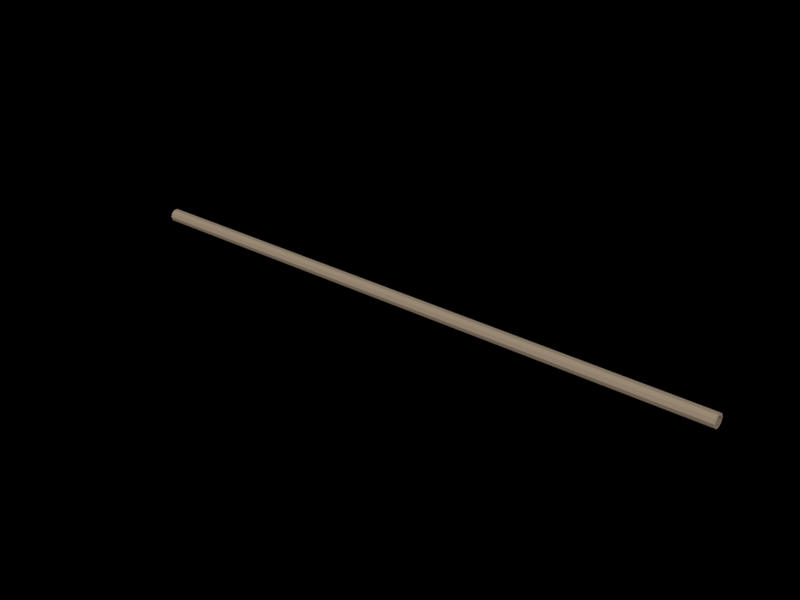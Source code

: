 # Source: light-bar.blend  (saved by Blender 5.2.44; exported with 4.5.12 LTS)
import bpy
from mathutils import Matrix  # noqa: F401  (used for matrix-valued properties, if any)

bpy.ops.wm.read_factory_settings(use_empty=True)
scene = bpy.context.scene
scene.name = 'Scene'

# ---- collections
col_schil = bpy.data.collections.new('Schil'); scene.collection.children.link(col_schil)
col_vloer = bpy.data.collections.new('Vloer'); scene.collection.children.link(col_vloer)
col_props = bpy.data.collections.new('Props'); scene.collection.children.link(col_props)
col_rig = bpy.data.collections.new('Rig'); scene.collection.children.link(col_rig)
col_gasten = bpy.data.collections.new('Gasten'); scene.collection.children.link(col_gasten)
col_camera = bpy.data.collections.new('Camera'); scene.collection.children.link(col_camera)
col_licht = bpy.data.collections.new('Licht'); scene.collection.children.link(col_licht)

# ---- materials (node trees are filled in below, after node groups)
mat_balkhout = bpy.data.materials.new('BalkHout')
mat_balkhout.diffuse_color = (0.2542, 0.1946, 0.1329, 1.0)
mat_balkhoutshade6 = bpy.data.materials.new('BalkHoutShade6')
mat_balkhoutshade6.diffuse_color = (0.118, 0.09038, 0.0617, 1.0)

# ---- material node trees
mat_balkhout.use_nodes = True; mat_balkhout.node_tree.nodes.clear()
_N = mat_balkhout.node_tree.nodes; _L = mat_balkhout.node_tree.links
n0 = _N.new('ShaderNodeBsdfPrincipled'); n0.name = 'Principled BSDF'; n0.location = (-200, 100)
n0.inputs[0].default_value = (0.2542, 0.1946, 0.1329, 1.0)
n0.inputs[2].default_value = 0.9
n0.inputs[10].default_value = 0.005
n1 = _N.new('ShaderNodeOutputMaterial'); n1.name = 'Material Output'; n1.location = (200, 100)
_L.new(n0.outputs[0], n1.inputs[0])
n1.is_active_output = True
mat_balkhoutshade6.use_nodes = True; mat_balkhoutshade6.node_tree.nodes.clear()
_N = mat_balkhoutshade6.node_tree.nodes; _L = mat_balkhoutshade6.node_tree.links
n0 = _N.new('ShaderNodeBsdfPrincipled'); n0.name = 'Principled BSDF'; n0.location = (-200, 100)
n0.inputs[0].default_value = (0.118, 0.09038, 0.0617, 1.0)
n0.inputs[2].default_value = 0.9
n0.inputs[10].default_value = 0.005
n1 = _N.new('ShaderNodeOutputMaterial'); n1.name = 'Material Output'; n1.location = (200, 100)
_L.new(n0.outputs[0], n1.inputs[0])
n1.is_active_output = True

# ---- world
world_feest = bpy.data.worlds.new('Feest'); scene.world = world_feest
world_feest.use_nodes = True; world_feest.node_tree.nodes.clear()
_N = world_feest.node_tree.nodes; _L = world_feest.node_tree.links
n0 = _N.new('ShaderNodeBackground'); n0.name = 'Background'; n0.location = (-200, 100)
n0.inputs[0].default_value = (0.72, 0.72, 0.72, 1.0)
n0.inputs[1].default_value = 0.0
n1 = _N.new('ShaderNodeOutputWorld'); n1.name = 'World Output'; n1.location = (200, 100)
_L.new(n0.outputs[0], n1.inputs[0])
n1.is_active_output = True
world_feest.light_settings.distance = 0.045

# ---- meshes
me_lichtbalkbuis = bpy.data.meshes.new('LichtbalkBuis')
me_lichtbalkbuis.from_pydata([(-0.14, 0.003, 0.0), (-0.14, 0.002427, 0.001763), (-0.14, 0.0009271, 0.002853), (-0.14, -0.0009271, 0.002853), (-0.14, -0.002427, 0.001763), (-0.14, -0.003, 3.674e-19), (-0.14, -0.002427, -0.001763), (-0.14, -0.0009271, -0.002853), (-0.14, 0.0009271, -0.002853), (-0.14, 0.002427, -0.001763), (-0.14, 0.0019, 0.0), (-0.14, 0.001537, 0.001117), (-0.14, 0.0005871, 0.001807), (-0.14, -0.0005871, 0.001807), (-0.14, -0.001537, 0.001117), (-0.14, -0.0019, 2.327e-19), (-0.14, -0.001537, -0.001117), (-0.14, -0.0005871, -0.001807), (-0.14, 0.0005871, -0.001807), (-0.14, 0.001537, -0.001117), (0.14, 0.003, 0.0), (0.14, 0.002427, 0.001763), (0.14, 0.0009271, 0.002853), (0.14, -0.0009271, 0.002853), (0.14, -0.002427, 0.001763), (0.14, -0.003, 3.674e-19), (0.14, -0.002427, -0.001763), (0.14, -0.0009271, -0.002853), (0.14, 0.0009271, -0.002853), (0.14, 0.002427, -0.001763), (0.14, 0.0019, 0.0), (0.14, 0.001537, 0.001117), (0.14, 0.0005871, 0.001807), (0.14, -0.0005871, 0.001807), (0.14, -0.001537, 0.001117), (0.14, -0.0019, 2.327e-19), (0.14, -0.001537, -0.001117), (0.14, -0.0005871, -0.001807), (0.14, 0.0005871, -0.001807), (0.14, 0.001537, -0.001117)], [], [(0, 1, 21, 20), (1, 2, 22, 21), (2, 3, 23, 22), (3, 4, 24, 23), (4, 5, 25, 24), (5, 6, 26, 25), (6, 7, 27, 26), (7, 8, 28, 27), (8, 9, 29, 28), (9, 0, 20, 29), (10, 11, 1, 0), (11, 12, 2, 1), (12, 13, 3, 2), (13, 14, 4, 3), (14, 15, 5, 4), (15, 16, 6, 5), (16, 17, 7, 6), (17, 18, 8, 7), (18, 19, 9, 8), (19, 10, 0, 9), (20, 21, 31, 30), (21, 22, 32, 31), (22, 23, 33, 32), (23, 24, 34, 33), (24, 25, 35, 34), (25, 26, 36, 35), (26, 27, 37, 36), (27, 28, 38, 37), (28, 29, 39, 38), (29, 20, 30, 39)])
me_lichtbalkbuis.materials.append(mat_balkhout)
me_lichtbalkbuis.update()
me_lichtbalkbuisshade6 = bpy.data.meshes.new('LichtbalkBuisShade6')
me_lichtbalkbuisshade6.from_pydata([(0.14, 0.0019, 0.0), (0.14, 0.001537, 0.001117), (-0.14, 0.001537, 0.001117), (-0.14, 0.0019, 0.0), (0.14, 0.0005871, 0.001807), (-0.14, 0.0005871, 0.001807), (0.14, -0.0005871, 0.001807), (-0.14, -0.0005871, 0.001807), (0.14, -0.001537, 0.001117), (-0.14, -0.001537, 0.001117), (0.14, -0.0019, 2.327e-19), (-0.14, -0.0019, 2.327e-19), (0.14, -0.001537, -0.001117), (-0.14, -0.001537, -0.001117), (0.14, -0.0005871, -0.001807), (-0.14, -0.0005871, -0.001807), (0.14, 0.0005871, -0.001807), (-0.14, 0.0005871, -0.001807), (0.14, 0.001537, -0.001117), (-0.14, 0.001537, -0.001117)], [], [(0, 1, 2, 3), (1, 4, 5, 2), (4, 6, 7, 5), (6, 8, 9, 7), (8, 10, 11, 9), (10, 12, 13, 11), (12, 14, 15, 13), (14, 16, 17, 15), (16, 18, 19, 17), (18, 0, 3, 19)])
me_lichtbalkbuisshade6.materials.append(mat_balkhoutshade6)
me_lichtbalkbuisshade6.update()

# ---- objects
ob_lichtbalkbuis = bpy.data.objects.new('LichtbalkBuis', me_lichtbalkbuis)
ob_lichtbalk = bpy.data.objects.new('Lichtbalk', None)
ob_lichtbalkbuisshade6 = bpy.data.objects.new('LichtbalkBuisShade6', me_lichtbalkbuisshade6)

# ---- transforms, parenting, visibility, modifiers, constraints
ob_lichtbalkbuis.parent = ob_lichtbalk
ob_lichtbalkbuis.location = (0.0, 0.0, 0.0)
ob_lichtbalk.location = (0.0, 0.0, 0.0)
ob_lichtbalk.empty_display_size = 0.02
ob_lichtbalkbuisshade6.parent = ob_lichtbalk
ob_lichtbalkbuisshade6.location = (0.0, 0.0, 0.0)

# ---- collection membership
scene.collection.objects.link(ob_lichtbalkbuis)
scene.collection.objects.link(ob_lichtbalk)
scene.collection.objects.link(ob_lichtbalkbuisshade6)

# ---- scene / render settings (as saved in the file)
scene.frame_start = 1; scene.frame_end = 250; scene.frame_set(1)
scene.render.engine = 'BLENDER_EEVEE_NEXT'
scene.render.resolution_x = 1000
scene.render.resolution_y = 750
scene.render.bake_bias = 0.0
scene.render.bake_samples = 0
scene.render.compositor_device = 'GPU'
scene.cycles.samples = 32
scene.cycles.max_bounces = 0
scene.cycles.bake_type = 'AO'
scene.eevee.use_volume_custom_range = False
scene.eevee.fast_gi_thickness_near = 0.1
scene.eevee.fast_gi_thickness_far = 0.0
scene.eevee.ray_tracing_options.screen_trace_thickness = 0.1
scene.view_settings.view_transform = 'Standard'
scene.view_settings.exposure = 0.5
bpy.context.view_layer.update()

# ---- added for rendering (the .blend has no active camera and no usable light): camera, sun
cam_auto = bpy.data.cameras.new('AutoCamera')
cam_auto.lens = 50.0
cam_auto.sensor_width = 36.0
cam_auto.clip_end = 1000.0
ob_auto_camera = bpy.data.objects.new('AutoCamera', cam_auto)
scene.collection.objects.link(ob_auto_camera)
ob_auto_camera.location = (0.259176, -0.311011, 0.207341)
ob_auto_camera.rotation_euler = (1.09748, -7.21219e-08, 0.694738)
scene.camera = ob_auto_camera
light_auto_sun = bpy.data.lights.new('AutoSun', 'SUN')
light_auto_sun.energy = 3.0
light_auto_sun.angle = 0.0523599
ob_auto_sun = bpy.data.objects.new('AutoSun', light_auto_sun)
scene.collection.objects.link(ob_auto_sun)
ob_auto_sun.rotation_euler = (0.872665, 0.174533, 0.523599)
bpy.context.view_layer.update()
